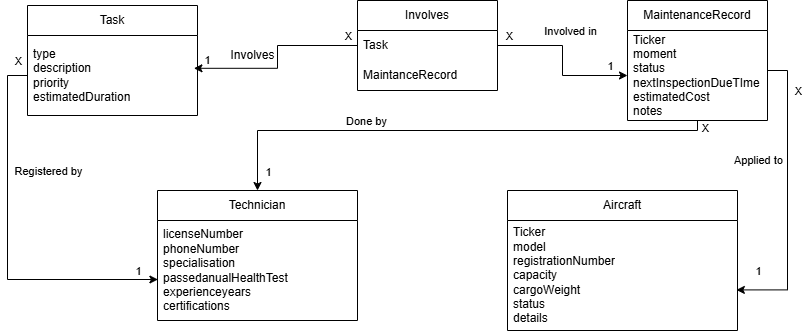

The diagram above was exported from draw.io. Its source (the exported page's mxGraphModel, read from the mxfile embedded in the PNG):
<mxGraphModel dx="1050" dy="557" grid="1" gridSize="10" guides="1" tooltips="1" connect="1" arrows="1" fold="1" page="1" pageScale="1" pageWidth="827" pageHeight="1169" math="0" shadow="0">
  <root>
    <mxCell id="0" />
    <mxCell id="1" parent="0" />
    <mxCell id="idjSPL7J6j8blKZb38Kt-1" value="MaintenanceRecord" style="swimlane;fontStyle=0;childLayout=stackLayout;horizontal=1;startSize=30;horizontalStack=0;resizeParent=1;resizeParentMax=0;resizeLast=0;collapsible=1;marginBottom=0;whiteSpace=wrap;html=1;" parent="1" vertex="1">
      <mxGeometry x="630" y="10" width="140" height="120" as="geometry" />
    </mxCell>
    <mxCell id="idjSPL7J6j8blKZb38Kt-2" value="&lt;div&gt;Ticker&lt;/div&gt;moment&lt;div&gt;status&lt;/div&gt;&lt;div&gt;nextInspectionDueTIme&lt;/div&gt;&lt;div&gt;estimatedCost&lt;/div&gt;&lt;div&gt;notes&lt;/div&gt;" style="text;strokeColor=none;fillColor=none;align=left;verticalAlign=middle;spacingLeft=4;spacingRight=4;overflow=hidden;points=[[0,0.5],[1,0.5]];portConstraint=eastwest;rotatable=0;whiteSpace=wrap;html=1;" parent="idjSPL7J6j8blKZb38Kt-1" vertex="1">
      <mxGeometry y="30" width="140" height="90" as="geometry" />
    </mxCell>
    <mxCell id="idjSPL7J6j8blKZb38Kt-13" value="Task" style="swimlane;fontStyle=0;childLayout=stackLayout;horizontal=1;startSize=30;horizontalStack=0;resizeParent=1;resizeParentMax=0;resizeLast=0;collapsible=1;marginBottom=0;whiteSpace=wrap;html=1;" parent="1" vertex="1">
      <mxGeometry x="30" y="15" width="170" height="110" as="geometry" />
    </mxCell>
    <mxCell id="idjSPL7J6j8blKZb38Kt-14" value="type&lt;div&gt;description&lt;/div&gt;&lt;div&gt;priority&lt;/div&gt;&lt;div&gt;estimatedDuration&lt;/div&gt;" style="text;strokeColor=none;fillColor=none;align=left;verticalAlign=middle;spacingLeft=4;spacingRight=4;overflow=hidden;points=[[0,0.5],[1,0.5]];portConstraint=eastwest;rotatable=0;whiteSpace=wrap;html=1;" parent="idjSPL7J6j8blKZb38Kt-13" vertex="1">
      <mxGeometry y="30" width="170" height="80" as="geometry" />
    </mxCell>
    <mxCell id="idjSPL7J6j8blKZb38Kt-17" value="Aircraft" style="swimlane;fontStyle=0;childLayout=stackLayout;horizontal=1;startSize=30;horizontalStack=0;resizeParent=1;resizeParentMax=0;resizeLast=0;collapsible=1;marginBottom=0;whiteSpace=wrap;html=1;" parent="1" vertex="1">
      <mxGeometry x="510" y="200" width="230" height="140" as="geometry" />
    </mxCell>
    <mxCell id="idjSPL7J6j8blKZb38Kt-18" value="&lt;div&gt;Ticker&lt;/div&gt;model&lt;div&gt;registrationNumber&lt;/div&gt;&lt;div&gt;capacity&lt;/div&gt;&lt;div&gt;cargoWeight&lt;/div&gt;&lt;div&gt;status&lt;/div&gt;&lt;div&gt;details&lt;/div&gt;" style="text;strokeColor=none;fillColor=none;align=left;verticalAlign=middle;spacingLeft=4;spacingRight=4;overflow=hidden;points=[[0,0.5],[1,0.5]];portConstraint=eastwest;rotatable=0;whiteSpace=wrap;html=1;" parent="idjSPL7J6j8blKZb38Kt-17" vertex="1">
      <mxGeometry y="30" width="230" height="110" as="geometry" />
    </mxCell>
    <mxCell id="idjSPL7J6j8blKZb38Kt-21" value="Technician" style="swimlane;fontStyle=0;childLayout=stackLayout;horizontal=1;startSize=30;horizontalStack=0;resizeParent=1;resizeParentMax=0;resizeLast=0;collapsible=1;marginBottom=0;whiteSpace=wrap;html=1;" parent="1" vertex="1">
      <mxGeometry x="160" y="200" width="200" height="130" as="geometry" />
    </mxCell>
    <mxCell id="idjSPL7J6j8blKZb38Kt-22" value="licenseNumber&lt;div&gt;phoneNumber&lt;/div&gt;&lt;div&gt;specialisation&lt;/div&gt;&lt;div&gt;passedanualHealthTest&lt;/div&gt;&lt;div&gt;experienceyears&lt;/div&gt;&lt;div&gt;certifications&lt;/div&gt;" style="text;strokeColor=none;fillColor=none;align=left;verticalAlign=middle;spacingLeft=4;spacingRight=4;overflow=hidden;points=[[0,0.5],[1,0.5]];portConstraint=eastwest;rotatable=0;whiteSpace=wrap;html=1;" parent="idjSPL7J6j8blKZb38Kt-21" vertex="1">
      <mxGeometry y="30" width="200" height="100" as="geometry" />
    </mxCell>
    <mxCell id="idjSPL7J6j8blKZb38Kt-25" value="Involves" style="swimlane;fontStyle=0;childLayout=stackLayout;horizontal=1;startSize=30;horizontalStack=0;resizeParent=1;resizeParentMax=0;resizeLast=0;collapsible=1;marginBottom=0;whiteSpace=wrap;html=1;" parent="1" vertex="1">
      <mxGeometry x="360" y="10" width="140" height="90" as="geometry" />
    </mxCell>
    <mxCell id="idjSPL7J6j8blKZb38Kt-26" value="Task" style="text;strokeColor=none;fillColor=none;align=left;verticalAlign=middle;spacingLeft=4;spacingRight=4;overflow=hidden;points=[[0,0.5],[1,0.5]];portConstraint=eastwest;rotatable=0;whiteSpace=wrap;html=1;" parent="idjSPL7J6j8blKZb38Kt-25" vertex="1">
      <mxGeometry y="30" width="140" height="30" as="geometry" />
    </mxCell>
    <mxCell id="idjSPL7J6j8blKZb38Kt-27" value="MaintanceRecord" style="text;strokeColor=none;fillColor=none;align=left;verticalAlign=middle;spacingLeft=4;spacingRight=4;overflow=hidden;points=[[0,0.5],[1,0.5]];portConstraint=eastwest;rotatable=0;whiteSpace=wrap;html=1;" parent="idjSPL7J6j8blKZb38Kt-25" vertex="1">
      <mxGeometry y="60" width="140" height="30" as="geometry" />
    </mxCell>
    <mxCell id="idjSPL7J6j8blKZb38Kt-33" style="edgeStyle=orthogonalEdgeStyle;rounded=0;orthogonalLoop=1;jettySize=auto;html=1;exitX=0;exitY=0.5;exitDx=0;exitDy=0;entryX=0.979;entryY=0.41;entryDx=0;entryDy=0;entryPerimeter=0;" parent="1" source="idjSPL7J6j8blKZb38Kt-26" target="idjSPL7J6j8blKZb38Kt-14" edge="1">
      <mxGeometry relative="1" as="geometry" />
    </mxCell>
    <mxCell id="idjSPL7J6j8blKZb38Kt-34" value="X" style="edgeLabel;html=1;align=center;verticalAlign=middle;resizable=0;points=[];" parent="idjSPL7J6j8blKZb38Kt-33" connectable="0" vertex="1">
      <mxGeometry x="-0.6502" y="-4" relative="1" as="geometry">
        <mxPoint x="23" y="-6" as="offset" />
      </mxGeometry>
    </mxCell>
    <mxCell id="idjSPL7J6j8blKZb38Kt-35" value="1" style="edgeLabel;html=1;align=center;verticalAlign=middle;resizable=0;points=[];" parent="idjSPL7J6j8blKZb38Kt-33" connectable="0" vertex="1">
      <mxGeometry x="0.7857" relative="1" as="geometry">
        <mxPoint x="-7" y="-8" as="offset" />
      </mxGeometry>
    </mxCell>
    <mxCell id="idjSPL7J6j8blKZb38Kt-36" value="Involves" style="text;html=1;align=center;verticalAlign=middle;resizable=0;points=[];autosize=1;strokeColor=none;fillColor=none;" parent="1" vertex="1">
      <mxGeometry x="220" y="50" width="70" height="30" as="geometry" />
    </mxCell>
    <mxCell id="idjSPL7J6j8blKZb38Kt-37" style="edgeStyle=orthogonalEdgeStyle;rounded=0;orthogonalLoop=1;jettySize=auto;html=1;entryX=0;entryY=0.5;entryDx=0;entryDy=0;" parent="1" source="idjSPL7J6j8blKZb38Kt-26" target="idjSPL7J6j8blKZb38Kt-2" edge="1">
      <mxGeometry relative="1" as="geometry" />
    </mxCell>
    <mxCell id="idjSPL7J6j8blKZb38Kt-38" value="X" style="edgeLabel;html=1;align=center;verticalAlign=middle;resizable=0;points=[];" parent="idjSPL7J6j8blKZb38Kt-37" connectable="0" vertex="1">
      <mxGeometry x="-0.8529" y="-2" relative="1" as="geometry">
        <mxPoint x="-1" y="-12" as="offset" />
      </mxGeometry>
    </mxCell>
    <mxCell id="idjSPL7J6j8blKZb38Kt-39" value="1" style="edgeLabel;html=1;align=center;verticalAlign=middle;resizable=0;points=[];" parent="idjSPL7J6j8blKZb38Kt-37" connectable="0" vertex="1">
      <mxGeometry x="0.7729" y="4" relative="1" as="geometry">
        <mxPoint y="-6" as="offset" />
      </mxGeometry>
    </mxCell>
    <mxCell id="idjSPL7J6j8blKZb38Kt-40" value="Involved in" style="edgeLabel;html=1;align=center;verticalAlign=middle;resizable=0;points=[];" parent="idjSPL7J6j8blKZb38Kt-37" connectable="0" vertex="1">
      <mxGeometry x="-0.5303" y="-1" relative="1" as="geometry">
        <mxPoint x="34" y="-16" as="offset" />
      </mxGeometry>
    </mxCell>
    <mxCell id="idjSPL7J6j8blKZb38Kt-41" style="edgeStyle=orthogonalEdgeStyle;rounded=0;orthogonalLoop=1;jettySize=auto;html=1;entryX=0.002;entryY=0.59;entryDx=0;entryDy=0;entryPerimeter=0;" parent="1" source="idjSPL7J6j8blKZb38Kt-14" target="idjSPL7J6j8blKZb38Kt-22" edge="1">
      <mxGeometry relative="1" as="geometry">
        <Array as="points">
          <mxPoint x="10" y="85" />
          <mxPoint x="10" y="289" />
        </Array>
      </mxGeometry>
    </mxCell>
    <mxCell id="idjSPL7J6j8blKZb38Kt-42" value="X" style="edgeLabel;html=1;align=center;verticalAlign=middle;resizable=0;points=[];" parent="idjSPL7J6j8blKZb38Kt-41" connectable="0" vertex="1">
      <mxGeometry x="-0.688" relative="1" as="geometry">
        <mxPoint x="10" y="-53" as="offset" />
      </mxGeometry>
    </mxCell>
    <mxCell id="idjSPL7J6j8blKZb38Kt-43" value="1" style="edgeLabel;html=1;align=center;verticalAlign=middle;resizable=0;points=[];" parent="idjSPL7J6j8blKZb38Kt-41" connectable="0" vertex="1">
      <mxGeometry x="0.8611" y="-1" relative="1" as="geometry">
        <mxPoint x="6" y="-10" as="offset" />
      </mxGeometry>
    </mxCell>
    <mxCell id="idjSPL7J6j8blKZb38Kt-44" value="Registered by" style="edgeLabel;html=1;align=center;verticalAlign=middle;resizable=0;points=[];" parent="idjSPL7J6j8blKZb38Kt-41" connectable="0" vertex="1">
      <mxGeometry x="-0.3301" y="-3" relative="1" as="geometry">
        <mxPoint x="43" y="-10" as="offset" />
      </mxGeometry>
    </mxCell>
    <mxCell id="idjSPL7J6j8blKZb38Kt-46" style="edgeStyle=orthogonalEdgeStyle;rounded=0;orthogonalLoop=1;jettySize=auto;html=1;entryX=0.5;entryY=0;entryDx=0;entryDy=0;" parent="1" source="idjSPL7J6j8blKZb38Kt-2" target="idjSPL7J6j8blKZb38Kt-21" edge="1">
      <mxGeometry relative="1" as="geometry">
        <Array as="points">
          <mxPoint x="700" y="140" />
          <mxPoint x="260" y="140" />
        </Array>
      </mxGeometry>
    </mxCell>
    <mxCell id="idjSPL7J6j8blKZb38Kt-47" value="X" style="edgeLabel;html=1;align=center;verticalAlign=middle;resizable=0;points=[];" parent="idjSPL7J6j8blKZb38Kt-46" connectable="0" vertex="1">
      <mxGeometry x="-0.9369" y="-3" relative="1" as="geometry">
        <mxPoint x="13" as="offset" />
      </mxGeometry>
    </mxCell>
    <mxCell id="idjSPL7J6j8blKZb38Kt-48" value="1" style="edgeLabel;html=1;align=center;verticalAlign=middle;resizable=0;points=[];" parent="idjSPL7J6j8blKZb38Kt-46" connectable="0" vertex="1">
      <mxGeometry x="0.9438" y="2" relative="1" as="geometry">
        <mxPoint x="8" y="-5" as="offset" />
      </mxGeometry>
    </mxCell>
    <mxCell id="idjSPL7J6j8blKZb38Kt-49" value="Done by" style="edgeLabel;html=1;align=center;verticalAlign=middle;resizable=0;points=[];" parent="idjSPL7J6j8blKZb38Kt-46" connectable="0" vertex="1">
      <mxGeometry x="0.34" y="3" relative="1" as="geometry">
        <mxPoint y="-13" as="offset" />
      </mxGeometry>
    </mxCell>
    <mxCell id="idjSPL7J6j8blKZb38Kt-50" style="edgeStyle=orthogonalEdgeStyle;rounded=0;orthogonalLoop=1;jettySize=auto;html=1;entryX=0.995;entryY=0.631;entryDx=0;entryDy=0;entryPerimeter=0;" parent="1" source="idjSPL7J6j8blKZb38Kt-2" target="idjSPL7J6j8blKZb38Kt-18" edge="1">
      <mxGeometry relative="1" as="geometry">
        <Array as="points">
          <mxPoint x="790" y="80" />
          <mxPoint x="790" y="299" />
        </Array>
      </mxGeometry>
    </mxCell>
    <mxCell id="idjSPL7J6j8blKZb38Kt-51" value="X" style="edgeLabel;html=1;align=center;verticalAlign=middle;resizable=0;points=[];" parent="idjSPL7J6j8blKZb38Kt-50" connectable="0" vertex="1">
      <mxGeometry x="-0.7081" y="2" relative="1" as="geometry">
        <mxPoint x="8" y="-2" as="offset" />
      </mxGeometry>
    </mxCell>
    <mxCell id="idjSPL7J6j8blKZb38Kt-52" value="1" style="edgeLabel;html=1;align=center;verticalAlign=middle;resizable=0;points=[];" parent="idjSPL7J6j8blKZb38Kt-50" connectable="0" vertex="1">
      <mxGeometry x="0.8228" y="4" relative="1" as="geometry">
        <mxPoint x="-4" y="-23" as="offset" />
      </mxGeometry>
    </mxCell>
    <mxCell id="idjSPL7J6j8blKZb38Kt-53" value="Applied to" style="edgeLabel;html=1;align=center;verticalAlign=middle;resizable=0;points=[];" parent="idjSPL7J6j8blKZb38Kt-50" connectable="0" vertex="1">
      <mxGeometry x="-0.2469" y="-3" relative="1" as="geometry">
        <mxPoint x="-27" as="offset" />
      </mxGeometry>
    </mxCell>
  </root>
</mxGraphModel>